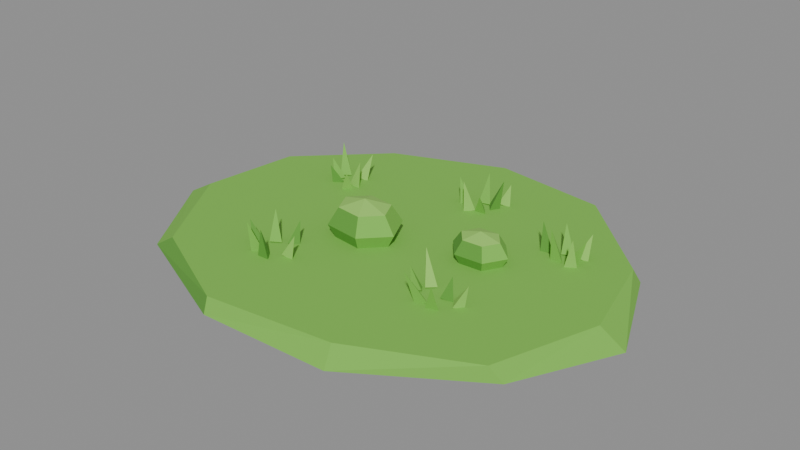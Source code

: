 # Source: patch-grass-foliage.blend  (saved by Blender 5.2.45; exported with 4.5.12 LTS)
import bpy
from mathutils import Matrix  # noqa: F401  (used for matrix-valued properties, if any)

bpy.ops.wm.read_factory_settings(use_empty=True)
scene = bpy.context.scene
scene.name = 'Scene'

# ---- collections
col_col_lowpoly = bpy.data.collections.new('COL_LowPoly'); scene.collection.children.link(col_col_lowpoly)

# ---- images (referenced by path relative to the original .blend; pixels are not part of the script)
import os
ASSET_DIR = os.environ.get("B2B_ASSET_DIR", "")  # directory of the original .blend (textures are referenced by path, not embedded)
HERE = os.path.dirname(os.path.abspath(__file__))  # packed textures are extracted next to this script under _unpacked/

def load_image(name, relpath, width, height, colorspace="sRGB"):
    """Load a texture the original file referenced (path relative to the .blend, or extracted next to this script)."""
    p = next((c for c in (os.path.join(HERE, relpath), os.path.join(ASSET_DIR, relpath)) if relpath and os.path.exists(c)), "")
    if p:
        img = bpy.data.images.load(p, check_existing=True)
        img.name = name
    else:  # same state as the original file: an image datablock whose file is absent (Cycles renders it pink)
        img = bpy.data.images.new(name, width, height)
        img.source = "FILE"
        img.filepath = "//" + (relpath or name)
    img.colorspace_settings.name = colorspace
    return img
img_patch_grass_foliage_basecolor = load_image('patch-grass-foliage_BaseColor', '_unpacked/patch-grass-foliage_BaseColor.08e64c2c.png', 128, 48, 'sRGB')
img_patch_grass_foliage_maskmap = load_image('patch-grass-foliage_MaskMap', '_unpacked/patch-grass-foliage_MaskMap.fb098898.png', 128, 48, 'Non-Color')

# ---- materials (node trees are filled in below, after node groups)
mat_m_patch_grass_foliage = bpy.data.materials.new('M_patch-grass-foliage')

# ---- material node trees
mat_m_patch_grass_foliage.use_nodes = True; mat_m_patch_grass_foliage.node_tree.nodes.clear()
_N = mat_m_patch_grass_foliage.node_tree.nodes; _L = mat_m_patch_grass_foliage.node_tree.links
n0 = _N.new('ShaderNodeBsdfPrincipled'); n0.name = 'Principled BSDF'; n0.location = (-200, 100)
n0.inputs[10].default_value = 0.005
n1 = _N.new('ShaderNodeOutputMaterial'); n1.name = 'Material Output'; n1.location = (200, 100)
n2 = _N.new('ShaderNodeTexImage'); n2.name = 'Image Texture'; n2.location = (0, 0)
n2.image = img_patch_grass_foliage_basecolor
n2.interpolation = 'Closest'
n3 = _N.new('ShaderNodeTexImage'); n3.name = 'Image Texture.001'; n3.location = (0, 0)
n3.image = img_patch_grass_foliage_maskmap
n3.interpolation = 'Closest'
n4 = _N.new('ShaderNodeSeparateColor'); n4.name = 'Separate Color'; n4.location = (0, 0)
n5 = _N.new('ShaderNodeMath'); n5.name = 'Math'; n5.location = (0, 0)
n5.operation = 'SUBTRACT'
n5.inputs[0].default_value = 1.0
_L.new(n0.outputs[0], n1.inputs[0])
_L.new(n2.outputs[0], n0.inputs[0])
_L.new(n3.outputs[0], n4.inputs[0])
_L.new(n4.outputs[0], n0.inputs[1])
_L.new(n3.outputs[1], n5.inputs[1])
_L.new(n5.outputs[0], n0.inputs[2])
n1.is_active_output = True

# ---- meshes
me_patch_grass_foliage = bpy.data.meshes.new('patch-grass-foliage')
me_patch_grass_foliage.from_pydata([(2.152, 0.9586, 0.0), (1.186, 1.767, 0.0), (-0.1664, 2.06, 0.0), (-1.522, 1.754, 0.0), (-2.362, 0.8188, 0.0), (-2.64, -0.4001, 0.0), (-1.954, -1.465, 0.0), (-0.573, -2.06, 0.0), (0.8598, -2.015, 0.0), (2.112, -1.217, 0.0), (2.64, -0.1776, 0.0), (2.096, 0.8886, 0.1556), (1.121, 1.838, 0.1556), (-0.1476, 2.013, 0.1556), (-1.368, 1.539, 0.1556), (-2.231, 0.7041, 0.1556), (-2.368, -0.3723, 0.1556), (-1.711, -1.451, 0.1556), (-0.588, -1.992, 0.1556), (0.783, -1.835, 0.1556), (1.986, -1.271, 0.1556), (2.364, -0.1642, 0.1556), (-1.056, 0.5785, 0.1443), (-1.122, 0.6736, 0.1586), (-1.188, 0.577, 0.1637), (-1.043, 0.5926, 0.4587), (-1.212, 0.8502, 0.1448), (-1.234, 0.7456, 0.1741), (-1.11, 0.7781, 0.1478), (-1.113, 0.8748, 0.4332), (-1.412, 0.6765, 0.1727), (-1.325, 0.7607, 0.1644), (-1.451, 0.7715, 0.1296), (-1.531, 0.8677, 0.4656), (-1.319, 0.6543, 0.1737), (-1.439, 0.694, 0.1452), (-1.418, 0.5845, 0.1477), (-1.486, 0.638, 0.3715), (-1.404, 0.615, 0.1634), (-1.375, 0.5107, 0.1367), (-1.277, 0.5787, 0.1666), (-1.39, 0.4983, 0.3592), (-1.194, 0.45, 0.1399), (-1.1, 0.5292, 0.1462), (-1.224, 0.5482, 0.1806), (-1.083, 0.4154, 0.3812), (1.297, -0.6663, 0.1365), (1.171, -0.6588, 0.169), (1.229, -0.758, 0.1611), (1.339, -0.6733, 0.3878), (1.075, -0.5896, 0.1502), (1.043, -0.6963, 0.1644), (1.171, -0.6664, 0.1521), (1.124, -0.62, 0.383), (0.8352, -0.6479, 0.1723), (0.9066, -0.5547, 0.162), (0.7783, -0.5575, 0.1324), (0.7069, -0.4746, 0.4735), (0.8494, -0.7174, 0.1785), (0.7875, -0.6245, 0.1491), (0.726, -0.7223, 0.139), (0.6731, -0.664, 0.3555), (0.9112, -0.7732, 0.1684), (0.9003, -0.8763, 0.1323), (1.019, -0.8395, 0.1659), (0.8434, -0.9543, 0.4685), (1.031, -0.8962, 0.147), (1.157, -0.8573, 0.1441), (1.057, -0.792, 0.1755), (1.138, -0.9478, 0.429), (0.4018, 1.134, 0.1418), (0.2716, 1.13, 0.166), (0.3437, 1.036, 0.1589), (0.4454, 1.126, 0.4835), (0.3493, 1.305, 0.1477), (0.3345, 1.197, 0.1698), (0.4564, 1.238, 0.1492), (0.4204, 1.297, 0.3737), (0.154, 1.104, 0.1629), (0.2865, 1.121, 0.1706), (0.208, 1.201, 0.1332), (0.164, 1.269, 0.4428), (0.08806, 1.063, 0.1647), (-0.04384, 1.075, 0.1493), (0.01042, 0.9735, 0.1527), (-0.03885, 1.027, 0.4261), (0.1071, 0.9577, 0.1593), (0.1444, 0.8523, 0.1458), (0.2372, 0.9304, 0.1616), (0.1345, 0.8556, 0.4873), (0.2284, 0.9262, 0.1474), (0.3605, 0.9437, 0.1391), (0.2817, 1.021, 0.1802), (0.3333, 0.8607, 0.364), (-0.4841, -1.018, 0.1382), (-0.5578, -0.929, 0.161), (-0.6118, -1.03, 0.1675), (-0.4428, -1.012, 0.4171), (-0.7744, -0.7325, 0.1494), (-0.7247, -0.832, 0.1737), (-0.6422, -0.751, 0.1436), (-0.6798, -0.6927, 0.3845), (-0.8937, -0.9191, 0.1681), (-0.7892, -0.8495, 0.165), (-0.91, -0.8158, 0.1335), (-0.9541, -0.7541, 0.4459), (-0.9135, -0.9581, 0.1697), (-1.043, -0.9467, 0.1458), (-0.9885, -1.048, 0.1511), (-1.061, -0.9984, 0.3937), (-0.923, -1.043, 0.1616), (-0.9035, -1.15, 0.1419), (-0.7988, -1.085, 0.1632), (-0.9204, -1.169, 0.4762), (-0.7919, -1.171, 0.1528), (-0.6578, -1.167, 0.1486), (-0.7279, -1.074, 0.1652), (-0.7062, -1.194, 0.4683), (1.664, 0.6178, 0.1346), (1.587, 0.7032, 0.1626), (1.54, 0.5997, 0.1695), (1.733, 0.6192, 0.4194), (1.591, 0.8121, 0.1457), (1.574, 0.7063, 0.173), (1.697, 0.7432, 0.148), (1.68, 0.8254, 0.4067), (1.436, 0.676, 0.1689), (1.543, 0.7433, 0.1661), (1.424, 0.7785, 0.1316), (1.378, 0.8424, 0.4226), (1.359, 0.6594, 0.1653), (1.263, 0.7352, 0.1517), (1.232, 0.6273, 0.1497), (1.218, 0.6804, 0.4549), (1.456, 0.6489, 0.1634), (1.394, 0.5526, 0.1447), (1.527, 0.5551, 0.1586), (1.4, 0.5352, 0.481), (1.576, 0.5017, 0.1485), (1.683, 0.5684, 0.1499), (1.561, 0.6097, 0.1683), (1.659, 0.495, 0.4715), (-0.06781, 0.01036, 0.1556), (-0.3949, 0.05074, 0.1556), (-0.6007, -0.1629, 0.1556), (-0.4796, -0.417, 0.1556), (-0.1525, -0.4574, 0.1556), (0.05337, -0.2437, 0.1556), (-0.01634, 0.06378, 0.2971), (-0.4252, 0.1142, 0.2971), (-0.6825, -0.1528, 0.2971), (-0.531, -0.4704, 0.2971), (-0.1222, -0.5209, 0.2971), (0.1351, -0.2538, 0.2971), (-0.09354, -0.01635, 0.4791), (-0.3797, 0.01898, 0.4791), (-0.5599, -0.168, 0.4791), (-0.4538, -0.3903, 0.4791), (-0.1677, -0.4256, 0.4791), (0.01249, -0.2386, 0.4791), (-0.2737, -0.2033, 0.56), (1.136, 0.131, 0.1556), (0.9975, 0.3008, 0.1556), (0.7501, 0.2864, 0.1556), (0.6415, 0.1023, 0.1556), (0.7803, -0.06745, 0.1556), (1.028, -0.05305, 0.1556), (1.198, 0.1346, 0.2617), (1.025, 0.3468, 0.2617), (0.7154, 0.3288, 0.2617), (0.5797, 0.09867, 0.2617), (0.7531, -0.1135, 0.2617), (1.062, -0.09548, 0.2617), (1.105, 0.1293, 0.3982), (0.9839, 0.2777, 0.3982), (0.7675, 0.2652, 0.3982), (0.6724, 0.1041, 0.3982), (0.7939, -0.04443, 0.3982), (1.01, -0.03184, 0.3982), (0.8889, 0.1167, 0.4589)], [], [(0, 1, 12, 11), (1, 2, 13, 12), (2, 3, 14, 13), (3, 4, 15, 14), (4, 5, 16, 15), (5, 6, 17, 16), (6, 7, 18, 17), (7, 8, 19, 18), (8, 9, 20, 19), (9, 10, 21, 20), (10, 0, 11, 21), (10, 9, 8, 7, 6, 5, 4, 3, 2, 1, 0), (11, 12, 13, 14, 15, 16, 17, 18, 19, 20, 21), (22, 23, 25), (23, 24, 25), (24, 22, 25), (24, 23, 22), (26, 27, 29), (27, 28, 29), (28, 26, 29), (28, 27, 26), (30, 31, 33), (31, 32, 33), (32, 30, 33), (32, 31, 30), (34, 35, 37), (35, 36, 37), (36, 34, 37), (36, 35, 34), (38, 39, 41), (39, 40, 41), (40, 38, 41), (40, 39, 38), (42, 43, 45), (43, 44, 45), (44, 42, 45), (44, 43, 42), (46, 47, 49), (47, 48, 49), (48, 46, 49), (48, 47, 46), (50, 51, 53), (51, 52, 53), (52, 50, 53), (52, 51, 50), (54, 55, 57), (55, 56, 57), (56, 54, 57), (56, 55, 54), (58, 59, 61), (59, 60, 61), (60, 58, 61), (60, 59, 58), (62, 63, 65), (63, 64, 65), (64, 62, 65), (64, 63, 62), (66, 67, 69), (67, 68, 69), (68, 66, 69), (68, 67, 66), (70, 71, 73), (71, 72, 73), (72, 70, 73), (72, 71, 70), (74, 75, 77), (75, 76, 77), (76, 74, 77), (76, 75, 74), (78, 79, 81), (79, 80, 81), (80, 78, 81), (80, 79, 78), (82, 83, 85), (83, 84, 85), (84, 82, 85), (84, 83, 82), (86, 87, 89), (87, 88, 89), (88, 86, 89), (88, 87, 86), (90, 91, 93), (91, 92, 93), (92, 90, 93), (92, 91, 90), (94, 95, 97), (95, 96, 97), (96, 94, 97), (96, 95, 94), (98, 99, 101), (99, 100, 101), (100, 98, 101), (100, 99, 98), (102, 103, 105), (103, 104, 105), (104, 102, 105), (104, 103, 102), (106, 107, 109), (107, 108, 109), (108, 106, 109), (108, 107, 106), (110, 111, 113), (111, 112, 113), (112, 110, 113), (112, 111, 110), (114, 115, 117), (115, 116, 117), (116, 114, 117), (116, 115, 114), (118, 119, 121), (119, 120, 121), (120, 118, 121), (120, 119, 118), (122, 123, 125), (123, 124, 125), (124, 122, 125), (124, 123, 122), (126, 127, 129), (127, 128, 129), (128, 126, 129), (128, 127, 126), (130, 131, 133), (131, 132, 133), (132, 130, 133), (132, 131, 130), (134, 135, 137), (135, 136, 137), (136, 134, 137), (136, 135, 134), (138, 139, 141), (139, 140, 141), (140, 138, 141), (140, 139, 138), (142, 143, 149, 148), (143, 144, 150, 149), (144, 145, 151, 150), (145, 146, 152, 151), (146, 147, 153, 152), (147, 142, 148, 153), (148, 149, 155, 154), (149, 150, 156, 155), (150, 151, 157, 156), (151, 152, 158, 157), (152, 153, 159, 158), (153, 148, 154, 159), (154, 155, 160), (155, 156, 160), (156, 157, 160), (157, 158, 160), (158, 159, 160), (159, 154, 160), (147, 146, 145, 144, 143, 142), (161, 162, 168, 167), (162, 163, 169, 168), (163, 164, 170, 169), (164, 165, 171, 170), (165, 166, 172, 171), (166, 161, 167, 172), (167, 168, 174, 173), (168, 169, 175, 174), (169, 170, 176, 175), (170, 171, 177, 176), (171, 172, 178, 177), (172, 167, 173, 178), (173, 174, 179), (174, 175, 179), (175, 176, 179), (176, 177, 179), (177, 178, 179), (178, 173, 179), (166, 165, 164, 163, 162, 161)])
_uv = me_patch_grass_foliage.uv_layers.new(name='UVMap')
_uv.uv.foreach_set('vector', [0.1875, 0.8333, 0.1875, 0.8333, 0.1875, 0.8333, 0.1875, 0.8333, 0.1875, 0.8333, 0.1875, 0.8333, 0.1875, 0.8333, 0.1875, 0.8333, 0.0625, 0.8333, 0.0625, 0.8333, 0.0625, 0.8333, 0.0625, 0.8333, 0.0625, 0.8333, 0.0625, 0.8333, 0.0625, 0.8333, 0.0625, 0.8333, 0.0625, 0.8333, 0.0625, 0.8333, 0.0625, 0.8333, 0.0625, 0.8333, 0.0625, 0.8333, 0.0625, 0.8333, 0.0625, 0.8333, 0.0625, 0.8333, 0.1875, 0.8333, 0.1875, 0.8333, 0.1875, 0.8333, 0.1875, 0.8333, 0.0625, 0.8333, 0.0625, 0.8333, 0.0625, 0.8333, 0.0625, 0.8333, 0.0625, 0.8333, 0.0625, 0.8333, 0.0625, 0.8333, 0.0625, 0.8333, 0.0625, 0.8333, 0.0625, 0.8333, 0.0625, 0.8333, 0.0625, 0.8333, 0.0625, 0.8333, 0.0625, 0.8333, 0.0625, 0.8333, 0.0625, 0.8333, 0.0625, 0.8333, 0.0625, 0.8333, 0.0625, 0.8333, 0.0625, 0.8333, 0.0625, 0.8333, 0.0625, 0.8333, 0.0625, 0.8333, 0.0625, 0.8333, 0.0625, 0.8333, 0.0625, 0.8333, 0.0625, 0.8333, 0.0625, 0.8333, 0.0625, 0.8333, 0.0625, 0.8333, 0.0625, 0.8333, 0.0625, 0.8333, 0.0625, 0.8333, 0.0625, 0.8333, 0.0625, 0.8333, 0.0625, 0.8333, 0.0625, 0.8333, 0.0625, 0.8333, 0.3125, 0.8333, 0.3125, 0.8333, 0.3125, 0.8333, 0.3125, 0.8333, 0.3125, 0.8333, 0.3125, 0.8333, 0.3125, 0.8333, 0.3125, 0.8333, 0.3125, 0.8333, 0.3125, 0.8333, 0.3125, 0.8333, 0.3125, 0.8333, 0.3125, 0.8333, 0.3125, 0.8333, 0.3125, 0.8333, 0.3125, 0.8333, 0.3125, 0.8333, 0.3125, 0.8333, 0.3125, 0.8333, 0.3125, 0.8333, 0.3125, 0.8333, 0.3125, 0.8333, 0.3125, 0.8333, 0.3125, 0.8333, 0.0625, 0.8333, 0.0625, 0.8333, 0.0625, 0.8333, 0.0625, 0.8333, 0.0625, 0.8333, 0.0625, 0.8333, 0.0625, 0.8333, 0.0625, 0.8333, 0.0625, 0.8333, 0.0625, 0.8333, 0.0625, 0.8333, 0.0625, 0.8333, 0.0625, 0.8333, 0.0625, 0.8333, 0.0625, 0.8333, 0.0625, 0.8333, 0.0625, 0.8333, 0.0625, 0.8333, 0.0625, 0.8333, 0.0625, 0.8333, 0.0625, 0.8333, 0.0625, 0.8333, 0.0625, 0.8333, 0.0625, 0.8333, 0.1875, 0.8333, 0.1875, 0.8333, 0.1875, 0.8333, 0.1875, 0.8333, 0.1875, 0.8333, 0.1875, 0.8333, 0.1875, 0.8333, 0.1875, 0.8333, 0.1875, 0.8333, 0.1875, 0.8333, 0.1875, 0.8333, 0.1875, 0.8333, 0.3125, 0.8333, 0.3125, 0.8333, 0.3125, 0.8333, 0.3125, 0.8333, 0.3125, 0.8333, 0.3125, 0.8333, 0.3125, 0.8333, 0.3125, 0.8333, 0.3125, 0.8333, 0.3125, 0.8333, 0.3125, 0.8333, 0.3125, 0.8333, 0.3125, 0.8333, 0.3125, 0.8333, 0.3125, 0.8333, 0.3125, 0.8333, 0.3125, 0.8333, 0.3125, 0.8333, 0.3125, 0.8333, 0.3125, 0.8333, 0.3125, 0.8333, 0.3125, 0.8333, 0.3125, 0.8333, 0.3125, 0.8333, 0.1875, 0.8333, 0.1875, 0.8333, 0.1875, 0.8333, 0.1875, 0.8333, 0.1875, 0.8333, 0.1875, 0.8333, 0.1875, 0.8333, 0.1875, 0.8333, 0.1875, 0.8333, 0.1875, 0.8333, 0.1875, 0.8333, 0.1875, 0.8333, 0.3125, 0.8333, 0.3125, 0.8333, 0.3125, 0.8333, 0.3125, 0.8333, 0.3125, 0.8333, 0.3125, 0.8333, 0.3125, 0.8333, 0.3125, 0.8333, 0.3125, 0.8333, 0.3125, 0.8333, 0.3125, 0.8333, 0.3125, 0.8333, 0.0625, 0.8333, 0.0625, 0.8333, 0.0625, 0.8333, 0.0625, 0.8333, 0.0625, 0.8333, 0.0625, 0.8333, 0.0625, 0.8333, 0.0625, 0.8333, 0.0625, 0.8333, 0.0625, 0.8333, 0.0625, 0.8333, 0.0625, 0.8333, 0.0625, 0.8333, 0.0625, 0.8333, 0.0625, 0.8333, 0.0625, 0.8333, 0.0625, 0.8333, 0.0625, 0.8333, 0.0625, 0.8333, 0.0625, 0.8333, 0.0625, 0.8333, 0.0625, 0.8333, 0.0625, 0.8333, 0.0625, 0.8333, 0.0625, 0.8333, 0.0625, 0.8333, 0.0625, 0.8333, 0.0625, 0.8333, 0.0625, 0.8333, 0.0625, 0.8333, 0.0625, 0.8333, 0.0625, 0.8333, 0.0625, 0.8333, 0.0625, 0.8333, 0.0625, 0.8333, 0.0625, 0.8333, 0.1875, 0.8333, 0.1875, 0.8333, 0.1875, 0.8333, 0.1875, 0.8333, 0.1875, 0.8333, 0.1875, 0.8333, 0.1875, 0.8333, 0.1875, 0.8333, 0.1875, 0.8333, 0.1875, 0.8333, 0.1875, 0.8333, 0.1875, 0.8333, 0.3125, 0.8333, 0.3125, 0.8333, 0.3125, 0.8333, 0.3125, 0.8333, 0.3125, 0.8333, 0.3125, 0.8333, 0.3125, 0.8333, 0.3125, 0.8333, 0.3125, 0.8333, 0.3125, 0.8333, 0.3125, 0.8333, 0.3125, 0.8333, 0.0625, 0.8333, 0.0625, 0.8333, 0.0625, 0.8333, 0.0625, 0.8333, 0.0625, 0.8333, 0.0625, 0.8333, 0.0625, 0.8333, 0.0625, 0.8333, 0.0625, 0.8333, 0.0625, 0.8333, 0.0625, 0.8333, 0.0625, 0.8333, 0.0625, 0.8333, 0.0625, 0.8333, 0.0625, 0.8333, 0.0625, 0.8333, 0.0625, 0.8333, 0.0625, 0.8333, 0.0625, 0.8333, 0.0625, 0.8333, 0.0625, 0.8333, 0.0625, 0.8333, 0.0625, 0.8333, 0.0625, 0.8333, 0.3125, 0.8333, 0.3125, 0.8333, 0.3125, 0.8333, 0.3125, 0.8333, 0.3125, 0.8333, 0.3125, 0.8333, 0.3125, 0.8333, 0.3125, 0.8333, 0.3125, 0.8333, 0.3125, 0.8333, 0.3125, 0.8333, 0.3125, 0.8333, 0.0625, 0.8333, 0.0625, 0.8333, 0.0625, 0.8333, 0.0625, 0.8333, 0.0625, 0.8333, 0.0625, 0.8333, 0.0625, 0.8333, 0.0625, 0.8333, 0.0625, 0.8333, 0.0625, 0.8333, 0.0625, 0.8333, 0.0625, 0.8333, 0.3125, 0.8333, 0.3125, 0.8333, 0.3125, 0.8333, 0.3125, 0.8333, 0.3125, 0.8333, 0.3125, 0.8333, 0.3125, 0.8333, 0.3125, 0.8333, 0.3125, 0.8333, 0.3125, 0.8333, 0.3125, 0.8333, 0.3125, 0.8333, 0.1875, 0.8333, 0.1875, 0.8333, 0.1875, 0.8333, 0.1875, 0.8333, 0.1875, 0.8333, 0.1875, 0.8333, 0.1875, 0.8333, 0.1875, 0.8333, 0.1875, 0.8333, 0.1875, 0.8333, 0.1875, 0.8333, 0.1875, 0.8333, 0.0625, 0.8333, 0.0625, 0.8333, 0.0625, 0.8333, 0.0625, 0.8333, 0.0625, 0.8333, 0.0625, 0.8333, 0.0625, 0.8333, 0.0625, 0.8333, 0.0625, 0.8333, 0.0625, 0.8333, 0.0625, 0.8333, 0.0625, 0.8333, 0.1875, 0.8333, 0.1875, 0.8333, 0.1875, 0.8333, 0.1875, 0.8333, 0.1875, 0.8333, 0.1875, 0.8333, 0.1875, 0.8333, 0.1875, 0.8333, 0.1875, 0.8333, 0.1875, 0.8333, 0.1875, 0.8333, 0.1875, 0.8333, 0.0625, 0.8333, 0.0625, 0.8333, 0.0625, 0.8333, 0.0625, 0.8333, 0.0625, 0.8333, 0.0625, 0.8333, 0.0625, 0.8333, 0.0625, 0.8333, 0.0625, 0.8333, 0.0625, 0.8333, 0.0625, 0.8333, 0.0625, 0.8333, 0.1875, 0.8333, 0.1875, 0.8333, 0.1875, 0.8333, 0.1875, 0.8333, 0.1875, 0.8333, 0.1875, 0.8333, 0.1875, 0.8333, 0.1875, 0.8333, 0.1875, 0.8333, 0.1875, 0.8333, 0.1875, 0.8333, 0.1875, 0.8333, 0.0625, 0.8333, 0.0625, 0.8333, 0.0625, 0.8333, 0.0625, 0.8333, 0.0625, 0.8333, 0.0625, 0.8333, 0.0625, 0.8333, 0.0625, 0.8333, 0.0625, 0.8333, 0.0625, 0.8333, 0.0625, 0.8333, 0.0625, 0.8333, 0.3125, 0.8333, 0.3125, 0.8333, 0.3125, 0.8333, 0.3125, 0.8333, 0.3125, 0.8333, 0.3125, 0.8333, 0.3125, 0.8333, 0.3125, 0.8333, 0.3125, 0.8333, 0.3125, 0.8333, 0.3125, 0.8333, 0.3125, 0.8333, 0.0625, 0.8333, 0.0625, 0.8333, 0.0625, 0.8333, 0.0625, 0.8333, 0.0625, 0.8333, 0.0625, 0.8333, 0.0625, 0.8333, 0.0625, 0.8333, 0.0625, 0.8333, 0.0625, 0.8333, 0.0625, 0.8333, 0.0625, 0.8333, 0.1875, 0.8333, 0.1875, 0.8333, 0.1875, 0.8333, 0.1875, 0.8333, 0.1875, 0.8333, 0.1875, 0.8333, 0.1875, 0.8333, 0.1875, 0.8333, 0.1875, 0.8333, 0.1875, 0.8333, 0.1875, 0.8333, 0.1875, 0.8333, 0.0625, 0.8333, 0.0625, 0.8333, 0.0625, 0.8333, 0.0625, 0.8333, 0.0625, 0.8333, 0.0625, 0.8333, 0.0625, 0.8333, 0.0625, 0.8333, 0.0625, 0.8333, 0.0625, 0.8333, 0.0625, 0.8333, 0.0625, 0.8333, 0.3125, 0.8333, 0.3125, 0.8333, 0.3125, 0.8333, 0.3125, 0.8333, 0.3125, 0.8333, 0.3125, 0.8333, 0.3125, 0.8333, 0.3125, 0.8333, 0.3125, 0.8333, 0.3125, 0.8333, 0.3125, 0.8333, 0.3125, 0.8333, 0.0625, 0.8333, 0.0625, 0.8333, 0.0625, 0.8333, 0.0625, 0.8333, 0.0625, 0.8333, 0.0625, 0.8333, 0.0625, 0.8333, 0.0625, 0.8333, 0.1875, 0.8333, 0.1875, 0.8333, 0.1875, 0.8333, 0.1875, 0.8333, 0.1875, 0.8333, 0.1875, 0.8333, 0.1875, 0.8333, 0.1875, 0.8333, 0.0625, 0.8333, 0.0625, 0.8333, 0.0625, 0.8333, 0.0625, 0.8333, 0.0625, 0.8333, 0.0625, 0.8333, 0.0625, 0.8333, 0.0625, 0.8333, 0.0625, 0.8333, 0.0625, 0.8333, 0.0625, 0.8333, 0.0625, 0.8333, 0.0625, 0.8333, 0.0625, 0.8333, 0.0625, 0.8333, 0.0625, 0.8333, 0.1875, 0.8333, 0.1875, 0.8333, 0.1875, 0.8333, 0.1875, 0.8333, 0.1875, 0.8333, 0.1875, 0.8333, 0.1875, 0.8333, 0.1875, 0.8333, 0.0625, 0.8333, 0.0625, 0.8333, 0.0625, 0.8333, 0.0625, 0.8333, 0.0625, 0.8333, 0.0625, 0.8333, 0.0625, 0.8333, 0.0625, 0.8333, 0.3125, 0.8333, 0.3125, 0.8333, 0.3125, 0.8333, 0.3125, 0.8333, 0.3125, 0.8333, 0.3125, 0.8333, 0.3125, 0.8333, 0.3125, 0.8333, 0.3125, 0.8333, 0.3125, 0.8333, 0.3125, 0.8333, 0.3125, 0.8333, 0.3125, 0.8333, 0.3125, 0.8333, 0.3125, 0.8333, 0.3125, 0.8333, 0.3125, 0.8333, 0.3125, 0.8333, 0.0625, 0.8333, 0.0625, 0.8333, 0.0625, 0.8333, 0.0625, 0.8333, 0.0625, 0.8333, 0.0625, 0.8333, 0.0625, 0.8333, 0.0625, 0.8333, 0.0625, 0.8333, 0.0625, 0.8333, 0.0625, 0.8333, 0.0625, 0.8333, 0.0625, 0.8333, 0.0625, 0.8333, 0.0625, 0.8333, 0.0625, 0.8333, 0.0625, 0.8333, 0.0625, 0.8333, 0.1875, 0.8333, 0.1875, 0.8333, 0.1875, 0.8333, 0.1875, 0.8333, 0.1875, 0.8333, 0.1875, 0.8333, 0.1875, 0.8333, 0.1875, 0.8333, 0.0625, 0.8333, 0.0625, 0.8333, 0.0625, 0.8333, 0.0625, 0.8333, 0.0625, 0.8333, 0.0625, 0.8333, 0.0625, 0.8333, 0.0625, 0.8333, 0.0625, 0.8333, 0.0625, 0.8333, 0.0625, 0.8333, 0.0625, 0.8333, 0.0625, 0.8333, 0.0625, 0.8333, 0.0625, 0.8333, 0.0625, 0.8333, 0.1875, 0.8333, 0.1875, 0.8333, 0.1875, 0.8333, 0.1875, 0.8333, 0.1875, 0.8333, 0.1875, 0.8333, 0.1875, 0.8333, 0.1875, 0.8333, 0.0625, 0.8333, 0.0625, 0.8333, 0.0625, 0.8333, 0.0625, 0.8333, 0.3125, 0.8333, 0.3125, 0.8333, 0.3125, 0.8333, 0.3125, 0.8333, 0.3125, 0.8333, 0.3125, 0.8333, 0.3125, 0.8333, 0.3125, 0.8333, 0.3125, 0.8333, 0.3125, 0.8333, 0.3125, 0.8333, 0.3125, 0.8333, 0.3125, 0.8333, 0.3125, 0.8333, 0.3125, 0.8333, 0.3125, 0.8333, 0.3125, 0.8333, 0.3125, 0.8333, 0.0625, 0.8333, 0.0625, 0.8333, 0.0625, 0.8333, 0.0625, 0.8333, 0.0625, 0.8333, 0.0625, 0.8333])
me_patch_grass_foliage.materials.append(mat_m_patch_grass_foliage)
me_patch_grass_foliage.update()

# ---- objects
ob_patch_grass_foliage = bpy.data.objects.new('patch-grass-foliage', me_patch_grass_foliage)

# ---- transforms, parenting, visibility, modifiers, constraints
ob_patch_grass_foliage.location = (0.0, 0.0, 0.0)

# ---- collection membership
col_col_lowpoly.objects.link(ob_patch_grass_foliage)

# ---- scene / render settings (as saved in the file)
scene.frame_start = 1; scene.frame_end = 250; scene.frame_set(1)
scene.render.engine = 'BLENDER_EEVEE_NEXT'
scene.render.bake_bias = 0.0
scene.render.bake_samples = 0
scene.render.compositor_device = 'GPU'
scene.eevee.use_volume_custom_range = False
scene.eevee.fast_gi_thickness_near = 0.1
scene.eevee.fast_gi_thickness_far = 0.0
scene.eevee.ray_tracing_options.screen_trace_thickness = 0.1
bpy.context.view_layer.update()

# ---- added for rendering (the .blend has no active camera and no usable light): camera, sun + grey world if the file has none
cam_auto = bpy.data.cameras.new('AutoCamera')
cam_auto.lens = 50.0
cam_auto.sensor_width = 36.0
cam_auto.clip_end = 1000.0
ob_auto_camera = bpy.data.objects.new('AutoCamera', cam_auto)
scene.collection.objects.link(ob_auto_camera)
ob_auto_camera.location = (6.21806, -7.46167, 5.25445)
ob_auto_camera.rotation_euler = (1.09748, -7.21219e-08, 0.694738)
scene.camera = ob_auto_camera
light_auto_sun = bpy.data.lights.new('AutoSun', 'SUN')
light_auto_sun.energy = 3.0
light_auto_sun.angle = 0.0523599
ob_auto_sun = bpy.data.objects.new('AutoSun', light_auto_sun)
scene.collection.objects.link(ob_auto_sun)
ob_auto_sun.rotation_euler = (0.872665, 0.174533, 0.523599)
if scene.world is None:
    world_auto = bpy.data.worlds.new('AutoWorld')
    world_auto.color = (0.3, 0.3, 0.3)
    scene.world = world_auto
bpy.context.view_layer.update()

